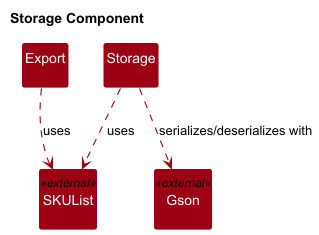

The diagram above was rendered by PlantUML. Its source (embedded in the PNG):
@startuml
!include ../style.puml
skinparam arrowThickness 1.1
skinparam classAttributeIconSize 0
hide circle

skinparam classBackgroundColor #9D0012
skinparam classFontColor #FFFFFF
skinparam classBorderColor #9D0012
skinparam ArrowColor #9D0012
skinparam packageBorderColor transparent
skinparam shadowing false

package "Storage Component" {

    class Storage {

    }

    class Export {

    }

}

class SKUList <<external>> {
}

class Gson <<external>> {
}

Storage ..> SKUList : uses
Export ..> SKUList : uses
Storage ..> Gson : serializes/deserializes with

Storage -[hidden]right- Export

@enduml